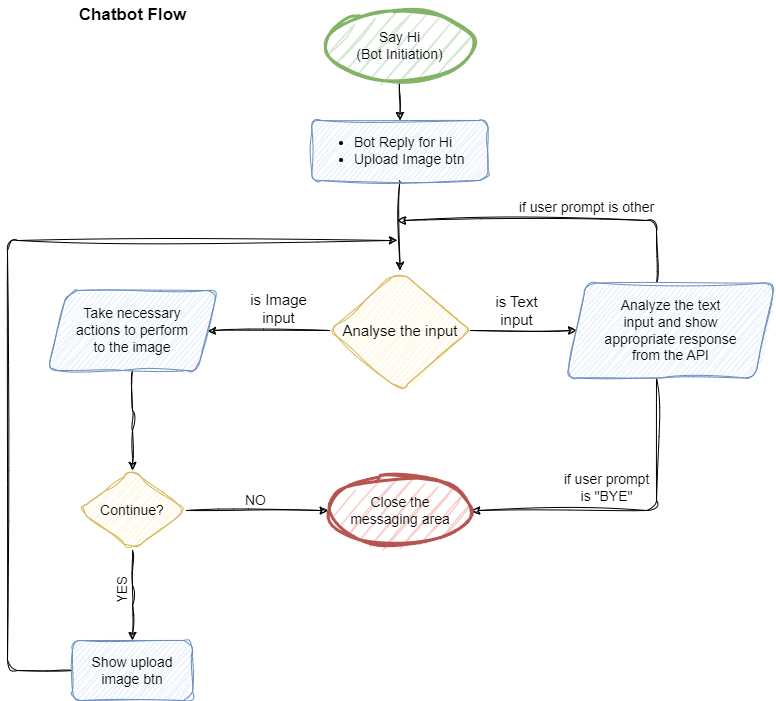

The diagram above was exported from draw.io. Its source (the exported page's mxGraphModel, read from the mxfile embedded in the PNG):
<mxGraphModel dx="1593" dy="869" grid="1" gridSize="10" guides="1" tooltips="1" connect="1" arrows="1" fold="1" page="1" pageScale="1" pageWidth="850" pageHeight="850" background="none" math="0" shadow="0">
  <root>
    <mxCell id="0" />
    <mxCell id="1" parent="0" />
    <mxCell id="jYps-Blf_Dt-FFvlgnrX-6" style="edgeStyle=orthogonalEdgeStyle;rounded=1;orthogonalLoop=1;jettySize=auto;html=1;entryX=0.5;entryY=0;entryDx=0;entryDy=0;sketch=1;curveFitting=1;jiggle=2;" edge="1" parent="1" source="jYps-Blf_Dt-FFvlgnrX-1" target="jYps-Blf_Dt-FFvlgnrX-4">
      <mxGeometry relative="1" as="geometry" />
    </mxCell>
    <mxCell id="jYps-Blf_Dt-FFvlgnrX-1" value="&lt;font style=&quot;font-size: 14px;&quot;&gt;Say Hi&lt;br&gt;(Bot Initiation)&lt;/font&gt;" style="ellipse;rounded=1;whiteSpace=wrap;html=1;sketch=1;curveFitting=1;jiggle=2;fillColor=#d5e8d4;strokeColor=#82b366;strokeWidth=3;" vertex="1" parent="1">
      <mxGeometry x="358" y="80" width="151" height="70" as="geometry" />
    </mxCell>
    <mxCell id="jYps-Blf_Dt-FFvlgnrX-11" value="" style="edgeStyle=orthogonalEdgeStyle;rounded=1;orthogonalLoop=1;jettySize=auto;html=1;sketch=1;curveFitting=1;jiggle=2;" edge="1" parent="1" source="jYps-Blf_Dt-FFvlgnrX-4" target="jYps-Blf_Dt-FFvlgnrX-10">
      <mxGeometry relative="1" as="geometry" />
    </mxCell>
    <mxCell id="jYps-Blf_Dt-FFvlgnrX-4" value="&lt;ul style=&quot;font-size: 14px;&quot;&gt;&lt;li&gt;&lt;span style=&quot;background-color: initial;&quot;&gt;Bot Reply for Hi&lt;/span&gt;&lt;/li&gt;&lt;li&gt;&lt;span style=&quot;background-color: initial;&quot;&gt;Upload Image btn&lt;/span&gt;&lt;/li&gt;&lt;/ul&gt;" style="rounded=1;whiteSpace=wrap;html=1;align=left;sketch=1;curveFitting=1;jiggle=2;fillColor=#dae8fc;strokeColor=#6c8ebf;" vertex="1" parent="1">
      <mxGeometry x="345.5" y="190" width="176" height="60" as="geometry" />
    </mxCell>
    <mxCell id="jYps-Blf_Dt-FFvlgnrX-13" value="" style="edgeStyle=orthogonalEdgeStyle;rounded=1;orthogonalLoop=1;jettySize=auto;html=1;sketch=1;curveFitting=1;jiggle=2;" edge="1" parent="1" source="jYps-Blf_Dt-FFvlgnrX-10" target="jYps-Blf_Dt-FFvlgnrX-12">
      <mxGeometry relative="1" as="geometry" />
    </mxCell>
    <mxCell id="jYps-Blf_Dt-FFvlgnrX-25" value="&lt;font style=&quot;font-size: 15px;&quot;&gt;is Image&lt;br style=&quot;border-color: var(--border-color);&quot;&gt;&lt;span style=&quot;&quot;&gt;input&lt;/span&gt;&lt;/font&gt;" style="edgeLabel;html=1;align=center;verticalAlign=bottom;resizable=0;points=[];labelBackgroundColor=none;" vertex="1" connectable="0" parent="jYps-Blf_Dt-FFvlgnrX-13">
      <mxGeometry x="-0.1556" y="-2" relative="1" as="geometry">
        <mxPoint as="offset" />
      </mxGeometry>
    </mxCell>
    <mxCell id="jYps-Blf_Dt-FFvlgnrX-17" value="" style="edgeStyle=orthogonalEdgeStyle;rounded=1;orthogonalLoop=1;jettySize=auto;html=1;sketch=1;curveFitting=1;jiggle=2;entryX=0;entryY=0.5;entryDx=0;entryDy=0;" edge="1" parent="1" source="jYps-Blf_Dt-FFvlgnrX-10" target="jYps-Blf_Dt-FFvlgnrX-16">
      <mxGeometry relative="1" as="geometry" />
    </mxCell>
    <mxCell id="jYps-Blf_Dt-FFvlgnrX-23" value="is Text&lt;br style=&quot;border-color: var(--border-color); font-size: 15px;&quot;&gt;&lt;span style=&quot;font-size: 15px;&quot;&gt;input&lt;/span&gt;" style="edgeLabel;html=1;align=center;verticalAlign=bottom;resizable=0;points=[];fontSize=15;labelBackgroundColor=none;" vertex="1" connectable="0" parent="jYps-Blf_Dt-FFvlgnrX-17">
      <mxGeometry x="-0.1444" y="-1" relative="1" as="geometry">
        <mxPoint y="-1" as="offset" />
      </mxGeometry>
    </mxCell>
    <mxCell id="jYps-Blf_Dt-FFvlgnrX-10" value="&lt;font style=&quot;font-size: 15px;&quot;&gt;Analyse the input&lt;/font&gt;" style="rhombus;whiteSpace=wrap;html=1;align=center;rounded=1;sketch=1;curveFitting=1;jiggle=2;fillColor=#fff2cc;strokeColor=#d6b656;" vertex="1" parent="1">
      <mxGeometry x="363.5" y="340" width="140" height="120" as="geometry" />
    </mxCell>
    <mxCell id="jYps-Blf_Dt-FFvlgnrX-28" value="" style="edgeStyle=orthogonalEdgeStyle;rounded=1;orthogonalLoop=1;jettySize=auto;html=1;sketch=1;curveFitting=1;jiggle=2;" edge="1" parent="1" source="jYps-Blf_Dt-FFvlgnrX-12" target="jYps-Blf_Dt-FFvlgnrX-27">
      <mxGeometry relative="1" as="geometry" />
    </mxCell>
    <mxCell id="jYps-Blf_Dt-FFvlgnrX-12" value="&lt;font style=&quot;font-size: 14px;&quot;&gt;Take necessary &lt;br&gt;actions to perform &lt;br&gt;to the image&lt;/font&gt;" style="shape=parallelogram;perimeter=parallelogramPerimeter;whiteSpace=wrap;html=1;fixedSize=1;whiteSpace=wrap;html=1;rounded=1;sketch=1;curveFitting=1;jiggle=2;fillColor=#dae8fc;strokeColor=#6c8ebf;" vertex="1" parent="1">
      <mxGeometry x="81" y="360" width="170" height="80" as="geometry" />
    </mxCell>
    <mxCell id="jYps-Blf_Dt-FFvlgnrX-26" style="edgeStyle=orthogonalEdgeStyle;rounded=1;orthogonalLoop=1;jettySize=auto;html=1;sketch=1;curveFitting=1;jiggle=2;" edge="1" parent="1" source="jYps-Blf_Dt-FFvlgnrX-16">
      <mxGeometry relative="1" as="geometry">
        <mxPoint x="431" y="290" as="targetPoint" />
        <Array as="points">
          <mxPoint x="690" y="290" />
        </Array>
      </mxGeometry>
    </mxCell>
    <mxCell id="jYps-Blf_Dt-FFvlgnrX-38" value="&lt;font style=&quot;font-size: 14px;&quot;&gt;if user prompt is other&lt;/font&gt;" style="edgeLabel;html=1;align=center;verticalAlign=bottom;resizable=0;points=[];labelBackgroundColor=none;" vertex="1" connectable="0" parent="jYps-Blf_Dt-FFvlgnrX-26">
      <mxGeometry x="0.1167" y="-1" relative="1" as="geometry">
        <mxPoint x="47" y="-2" as="offset" />
      </mxGeometry>
    </mxCell>
    <mxCell id="jYps-Blf_Dt-FFvlgnrX-36" style="edgeStyle=orthogonalEdgeStyle;rounded=1;orthogonalLoop=1;jettySize=auto;html=1;entryX=1;entryY=0.5;entryDx=0;entryDy=0;sketch=1;curveFitting=1;jiggle=2;" edge="1" parent="1" source="jYps-Blf_Dt-FFvlgnrX-16" target="jYps-Blf_Dt-FFvlgnrX-30">
      <mxGeometry relative="1" as="geometry">
        <mxPoint x="689.75" y="580" as="targetPoint" />
        <Array as="points">
          <mxPoint x="690" y="580" />
        </Array>
      </mxGeometry>
    </mxCell>
    <mxCell id="jYps-Blf_Dt-FFvlgnrX-39" value="&lt;font style=&quot;font-size: 14px;&quot;&gt;if user prompt&lt;br style=&quot;border-color: var(--border-color);&quot;&gt;is &quot;BYE&quot;&lt;/font&gt;" style="edgeLabel;html=1;align=center;verticalAlign=bottom;resizable=0;points=[];labelBorderColor=none;labelBackgroundColor=none;" vertex="1" connectable="0" parent="jYps-Blf_Dt-FFvlgnrX-36">
      <mxGeometry x="0.3631" y="-2" relative="1" as="geometry">
        <mxPoint x="34" y="-2" as="offset" />
      </mxGeometry>
    </mxCell>
    <mxCell id="jYps-Blf_Dt-FFvlgnrX-16" value="&lt;font style=&quot;font-size: 14px;&quot;&gt;Analyze the text &lt;br&gt;input and show &lt;br&gt;appropriate response &lt;br&gt;from the API&lt;/font&gt;" style="shape=parallelogram;perimeter=parallelogramPerimeter;whiteSpace=wrap;html=1;fixedSize=1;whiteSpace=wrap;html=1;rounded=1;sketch=1;curveFitting=1;jiggle=2;fillColor=#dae8fc;strokeColor=#6c8ebf;" vertex="1" parent="1">
      <mxGeometry x="600" y="352.5" width="208.5" height="95" as="geometry" />
    </mxCell>
    <mxCell id="jYps-Blf_Dt-FFvlgnrX-31" value="" style="edgeStyle=orthogonalEdgeStyle;rounded=1;orthogonalLoop=1;jettySize=auto;html=1;sketch=1;curveFitting=1;jiggle=2;" edge="1" parent="1" source="jYps-Blf_Dt-FFvlgnrX-27" target="jYps-Blf_Dt-FFvlgnrX-30">
      <mxGeometry relative="1" as="geometry" />
    </mxCell>
    <mxCell id="jYps-Blf_Dt-FFvlgnrX-34" value="NO" style="edgeLabel;html=1;align=center;verticalAlign=bottom;resizable=0;points=[];fontSize=14;labelBackgroundColor=none;" vertex="1" connectable="0" parent="jYps-Blf_Dt-FFvlgnrX-31">
      <mxGeometry x="-0.0341" y="-1" relative="1" as="geometry">
        <mxPoint y="-1" as="offset" />
      </mxGeometry>
    </mxCell>
    <mxCell id="jYps-Blf_Dt-FFvlgnrX-33" value="" style="edgeStyle=orthogonalEdgeStyle;rounded=1;orthogonalLoop=1;jettySize=auto;html=1;sketch=1;curveFitting=1;jiggle=2;" edge="1" parent="1" source="jYps-Blf_Dt-FFvlgnrX-27" target="jYps-Blf_Dt-FFvlgnrX-32">
      <mxGeometry relative="1" as="geometry" />
    </mxCell>
    <mxCell id="jYps-Blf_Dt-FFvlgnrX-35" value="YES" style="edgeLabel;html=1;align=center;verticalAlign=bottom;resizable=0;points=[];fontSize=13;horizontal=0;labelBackgroundColor=none;" vertex="1" connectable="0" parent="jYps-Blf_Dt-FFvlgnrX-33">
      <mxGeometry x="-0.2664" relative="1" as="geometry">
        <mxPoint y="7" as="offset" />
      </mxGeometry>
    </mxCell>
    <mxCell id="jYps-Blf_Dt-FFvlgnrX-27" value="&lt;font style=&quot;font-size: 14px;&quot;&gt;Continue?&lt;/font&gt;" style="rhombus;whiteSpace=wrap;html=1;rounded=1;sketch=1;curveFitting=1;jiggle=2;fillColor=#fff2cc;strokeColor=#d6b656;" vertex="1" parent="1">
      <mxGeometry x="112.25" y="540" width="107.5" height="80" as="geometry" />
    </mxCell>
    <mxCell id="jYps-Blf_Dt-FFvlgnrX-30" value="&lt;font style=&quot;font-size: 14px;&quot;&gt;Close the &lt;br&gt;messaging area&lt;/font&gt;" style="ellipse;whiteSpace=wrap;html=1;rounded=1;sketch=1;curveFitting=1;jiggle=2;strokeWidth=3;fillColor=#f8cecc;strokeColor=#b85450;" vertex="1" parent="1">
      <mxGeometry x="361.75" y="545" width="143.5" height="70" as="geometry" />
    </mxCell>
    <mxCell id="jYps-Blf_Dt-FFvlgnrX-40" style="edgeStyle=orthogonalEdgeStyle;orthogonalLoop=1;jettySize=auto;html=1;sketch=1;curveFitting=1;jiggle=2;rounded=1;" edge="1" parent="1" source="jYps-Blf_Dt-FFvlgnrX-32">
      <mxGeometry relative="1" as="geometry">
        <mxPoint x="431" y="310" as="targetPoint" />
        <Array as="points">
          <mxPoint x="41" y="740" />
          <mxPoint x="41" y="310" />
        </Array>
      </mxGeometry>
    </mxCell>
    <mxCell id="jYps-Blf_Dt-FFvlgnrX-32" value="&lt;font style=&quot;font-size: 14px;&quot;&gt;Show upload image btn&lt;/font&gt;" style="whiteSpace=wrap;html=1;rounded=1;sketch=1;curveFitting=1;jiggle=2;fillColor=#dae8fc;strokeColor=#6c8ebf;" vertex="1" parent="1">
      <mxGeometry x="106" y="710" width="120" height="60" as="geometry" />
    </mxCell>
    <mxCell id="jYps-Blf_Dt-FFvlgnrX-41" value="&lt;font style=&quot;font-size: 17px;&quot;&gt;&lt;b&gt;Chatbot Flow&lt;/b&gt;&lt;/font&gt;" style="text;html=1;align=center;verticalAlign=middle;resizable=0;points=[];autosize=1;strokeColor=none;fillColor=none;" vertex="1" parent="1">
      <mxGeometry x="101" y="70" width="130" height="30" as="geometry" />
    </mxCell>
  </root>
</mxGraphModel>